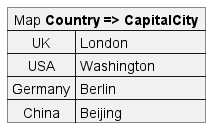

The diagram above was rendered by PlantUML. Its source (embedded in the PNG):
@startuml
map "Map **Country => CapitalCity**" as CC {
    UK => London
    USA => Washington
    Germany => Berlin
    China => Beijing
}
@enduml